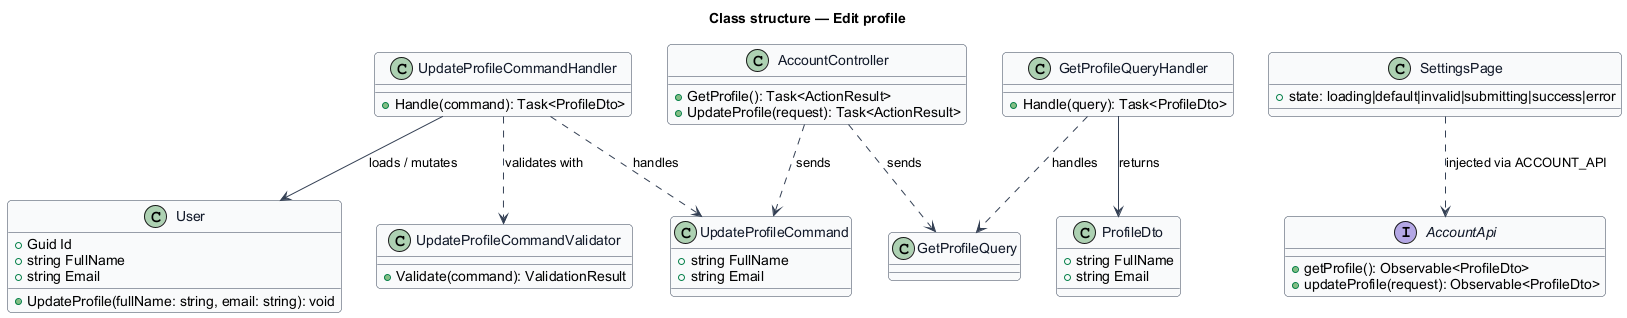

The diagram above was rendered by PlantUML. Its source (embedded in the PNG):
@startuml
' --- shared skin header ---
skinparam backgroundColor #FFFFFF
skinparam shadowing false
skinparam roundcorner 8
skinparam defaultFontName Arial
skinparam ArrowColor #344054
skinparam class {
  BorderColor #344054
  FontColor #101828
  BackgroundColor #F9FAFB
}
' --------------------------
title Class structure — Edit profile

class User {
  +Guid Id
  +string FullName
  +string Email
  +UpdateProfile(fullName: string, email: string): void
}
class ProfileDto {
  +string FullName
  +string Email
}
class GetProfileQuery
class GetProfileQueryHandler {
  +Handle(query): Task<ProfileDto>
}
class UpdateProfileCommand {
  +string FullName
  +string Email
}
class UpdateProfileCommandValidator {
  +Validate(command): ValidationResult
}
class UpdateProfileCommandHandler {
  +Handle(command): Task<ProfileDto>
}
class AccountController {
  +GetProfile(): Task<ActionResult>
  +UpdateProfile(request): Task<ActionResult>
}
interface AccountApi {
  +getProfile(): Observable<ProfileDto>
  +updateProfile(request): Observable<ProfileDto>
}
class SettingsPage {
  +state: loading|default|invalid|submitting|success|error
}

GetProfileQueryHandler ..> GetProfileQuery : handles
GetProfileQueryHandler --> ProfileDto : returns
UpdateProfileCommandHandler ..> UpdateProfileCommand : handles
UpdateProfileCommandHandler ..> UpdateProfileCommandValidator : validates with
UpdateProfileCommandHandler --> User : loads / mutates
AccountController ..> GetProfileQuery : sends
AccountController ..> UpdateProfileCommand : sends
SettingsPage ..> AccountApi : injected via ACCOUNT_API
@enduml